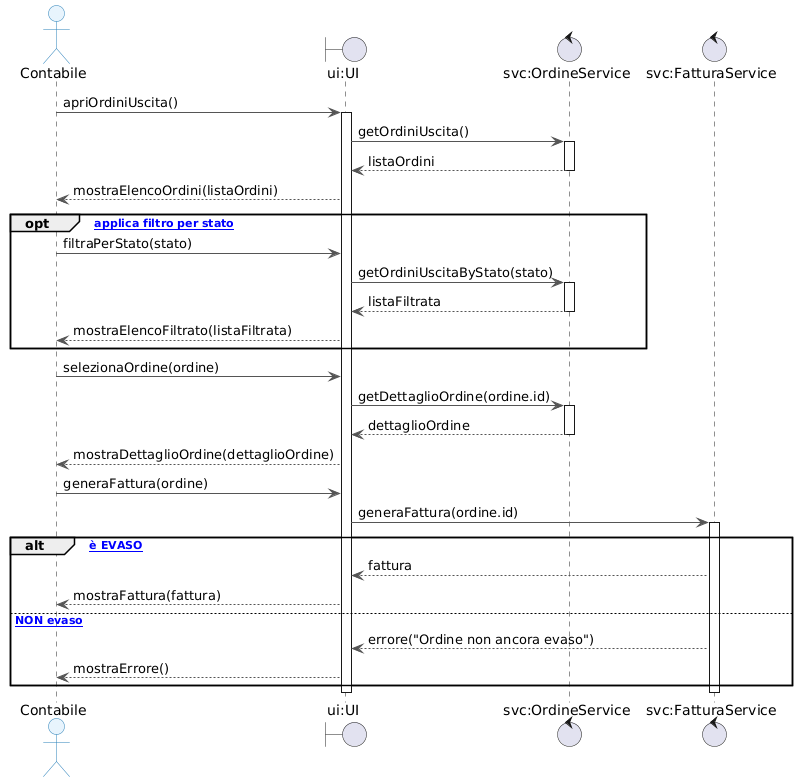

The diagram above was rendered by PlantUML. Its source (embedded in the PNG):
@startuml
skinparam sequence {
  ArrowColor      #555555
  ParticipantBackgroundColor #FAFAFA
  ParticipantBorderColor #333333
  ActorBackgroundColor #E8F4FD
  ActorBorderColor #2980B9
}

actor    "Contabile"           as Cont
boundary "ui:UI"               as UI
control  "svc:OrdineService"   as OrdSvc
control  "svc:FatturaService"  as FatSvc

' ── 1. Visualizza elenco ordini uscita ───────────────
Cont -> UI : apriOrdiniUscita()
activate UI
UI -> OrdSvc : getOrdiniUscita()
activate OrdSvc
OrdSvc --> UI : listaOrdini
deactivate OrdSvc
UI --> Cont : mostraElencoOrdini(listaOrdini)

' ── 2. Filtro opzionale per stato ────────────────────
opt [Contabile applica filtro per stato]
  Cont -> UI : filtraPerStato(stato)
  UI -> OrdSvc : getOrdiniUscitaByStato(stato)
  activate OrdSvc
  OrdSvc --> UI : listaFiltrata
  deactivate OrdSvc
  UI --> Cont : mostraElencoFiltrato(listaFiltrata)
end

' ── 3. Dettaglio ordine ──────────────────────────────
Cont -> UI : selezionaOrdine(ordine)
UI -> OrdSvc : getDettaglioOrdine(ordine.id)
activate OrdSvc
OrdSvc --> UI : dettaglioOrdine
deactivate OrdSvc
UI --> Cont : mostraDettaglioOrdine(dettaglioOrdine)

' ── 4. Generazione fattura ───────────────────────────
Cont -> UI : generaFattura(ordine)
UI -> FatSvc : generaFattura(ordine.id)
activate FatSvc

alt [ordine è EVASO]
  FatSvc --> UI : fattura
  UI --> Cont : mostraFattura(fattura)
else [ordine NON evaso]
  FatSvc --> UI : errore("Ordine non ancora evaso")
  UI --> Cont : mostraErrore()
end

deactivate FatSvc
deactivate UI
@enduml